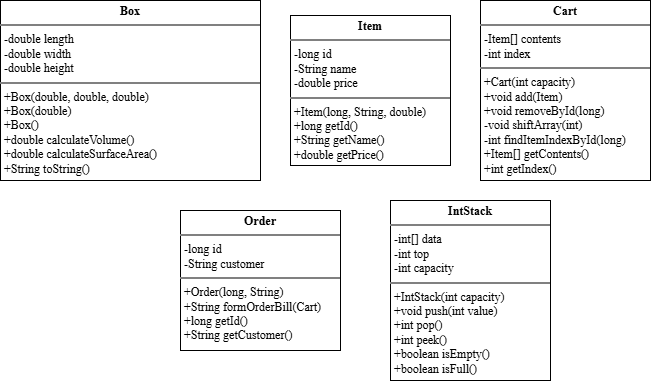

The diagram above was exported from draw.io. Its source (the exported page's mxGraphModel, read from the mxfile embedded in the PNG):
<mxGraphModel dx="758" dy="411" grid="1" gridSize="10" guides="1" tooltips="1" connect="1" arrows="1" fold="1" page="1" pageScale="1" pageWidth="850" pageHeight="1100" math="0" shadow="0" extFonts="Permanent Marker^https://fonts.googleapis.com/css?family=Permanent+Marker">
  <root>
    <mxCell id="0" />
    <mxCell id="1" parent="0" />
    <mxCell id="XRdQ4OtrHdYLzv0p2K8d-37" value="&lt;p style=&quot;margin:0px;margin-top:4px;text-align:center;&quot;&gt;&lt;span style=&quot;font-weight: 700; background-color: transparent; color: light-dark(rgb(0, 0, 0), rgb(255, 255, 255));&quot;&gt;Box&lt;/span&gt;&lt;/p&gt;&lt;hr style=&quot;border-style:solid;&quot;&gt;&lt;p style=&quot;margin:0px;margin-left:4px;&quot;&gt;&lt;span style=&quot;background-color: transparent;&quot;&gt;-double length&lt;/span&gt;&lt;span style=&quot;background-color: transparent;&quot;&gt;&lt;br&gt;&lt;/span&gt;&lt;/p&gt;&lt;p style=&quot;margin:0px;margin-left:4px;&quot;&gt;-double width&lt;/p&gt;&lt;p style=&quot;margin:0px;margin-left:4px;&quot;&gt;-double height&lt;/p&gt;&lt;hr style=&quot;border-style:solid;&quot;&gt;&lt;p style=&quot;margin:0px;margin-left:4px;&quot;&gt;+Box(double, double, double)&lt;/p&gt;&lt;p style=&quot;margin:0px;margin-left:4px;&quot;&gt;+Box(double)&lt;/p&gt;&lt;p style=&quot;margin:0px;margin-left:4px;&quot;&gt;+Box()&lt;/p&gt;&lt;p style=&quot;margin:0px;margin-left:4px;&quot;&gt;+double calculateVolume()&lt;/p&gt;&lt;p style=&quot;margin:0px;margin-left:4px;&quot;&gt;+double calculateSurfaceArea()&lt;/p&gt;&lt;p style=&quot;margin:0px;margin-left:4px;&quot;&gt;+String toString()&lt;/p&gt;" style="verticalAlign=top;align=left;overflow=fill;html=1;whiteSpace=wrap;fontFamily=Times New Roman;fontSize=12;" vertex="1" parent="1">
      <mxGeometry x="70" y="130" width="260" height="180" as="geometry" />
    </mxCell>
    <mxCell id="XRdQ4OtrHdYLzv0p2K8d-39" value="&lt;p style=&quot;margin:0px;margin-top:4px;text-align:center;&quot;&gt;&lt;span style=&quot;background-color: transparent; text-align: left;&quot;&gt;&lt;b&gt;Item&lt;/b&gt;&lt;/span&gt;&lt;/p&gt;&lt;hr style=&quot;border-style:solid;&quot;&gt;&lt;p style=&quot;margin:0px;margin-left:4px;&quot;&gt;&lt;span style=&quot;background-color: transparent;&quot;&gt;-long id&lt;/span&gt;&lt;span style=&quot;background-color: transparent;&quot;&gt;&lt;br&gt;&lt;/span&gt;&lt;/p&gt;&lt;p style=&quot;margin:0px;margin-left:4px;&quot;&gt;-String name&lt;/p&gt;&lt;p style=&quot;margin:0px;margin-left:4px;&quot;&gt;-double price&lt;/p&gt;&lt;hr style=&quot;border-style:solid;&quot;&gt;&lt;p style=&quot;margin:0px;margin-left:4px;&quot;&gt;&lt;span style=&quot;background-color: transparent;&quot;&gt;+Item(long, String, double)&lt;/span&gt;&lt;/p&gt;&lt;p style=&quot;margin:0px;margin-left:4px;&quot;&gt;+long getId()&lt;/p&gt;&lt;p style=&quot;margin:0px;margin-left:4px;&quot;&gt;+String getName()&lt;/p&gt;&lt;p style=&quot;margin:0px;margin-left:4px;&quot;&gt;+double getPrice()&lt;/p&gt;" style="verticalAlign=top;align=left;overflow=fill;html=1;whiteSpace=wrap;fontFamily=Times New Roman;fontSize=12;" vertex="1" parent="1">
      <mxGeometry x="360" y="145" width="160" height="150" as="geometry" />
    </mxCell>
    <mxCell id="XRdQ4OtrHdYLzv0p2K8d-40" value="&lt;p style=&quot;margin:0px;margin-top:4px;text-align:center;&quot;&gt;&lt;span style=&quot;background-color: transparent; text-align: left;&quot;&gt;&lt;b&gt;Cart&lt;/b&gt;&lt;/span&gt;&lt;/p&gt;&lt;hr style=&quot;border-style:solid;&quot;&gt;&lt;p style=&quot;margin:0px;margin-left:4px;&quot;&gt;&lt;span style=&quot;background-color: transparent;&quot;&gt;-Item[] contents&lt;/span&gt;&lt;span style=&quot;background-color: transparent;&quot;&gt;&lt;br&gt;&lt;/span&gt;&lt;/p&gt;&lt;p style=&quot;margin:0px;margin-left:4px;&quot;&gt;-int index&lt;/p&gt;&lt;hr style=&quot;border-style:solid;&quot;&gt;&lt;p style=&quot;margin:0px;margin-left:4px;&quot;&gt;&lt;span style=&quot;background-color: transparent;&quot;&gt;+Cart(int capacity)&lt;/span&gt;&lt;br&gt;&lt;/p&gt;&lt;p style=&quot;margin:0px;margin-left:4px;&quot;&gt;+void add(Item)&lt;/p&gt;&lt;p style=&quot;margin:0px;margin-left:4px;&quot;&gt;+void removeById(long)&lt;/p&gt;&lt;p style=&quot;margin:0px;margin-left:4px;&quot;&gt;-void shiftArray(int)&lt;/p&gt;&lt;p style=&quot;margin:0px;margin-left:4px;&quot;&gt;-int findItemIndexById(long)&lt;/p&gt;&lt;p style=&quot;margin:0px;margin-left:4px;&quot;&gt;+Item[] getContents()&lt;/p&gt;&lt;p style=&quot;margin:0px;margin-left:4px;&quot;&gt;+int getIndex()&lt;/p&gt;" style="verticalAlign=top;align=left;overflow=fill;html=1;whiteSpace=wrap;fontFamily=Times New Roman;fontSize=12;" vertex="1" parent="1">
      <mxGeometry x="550" y="130" width="170" height="180" as="geometry" />
    </mxCell>
    <mxCell id="XRdQ4OtrHdYLzv0p2K8d-41" value="&lt;p style=&quot;margin:0px;margin-top:4px;text-align:center;&quot;&gt;&lt;span style=&quot;background-color: transparent; text-align: left;&quot;&gt;&lt;b&gt;Order&lt;/b&gt;&lt;/span&gt;&lt;/p&gt;&lt;hr style=&quot;border-style:solid;&quot;&gt;&lt;p style=&quot;margin:0px;margin-left:4px;&quot;&gt;&lt;span style=&quot;background-color: transparent;&quot;&gt;-long id&lt;/span&gt;&lt;/p&gt;&lt;p style=&quot;margin:0px;margin-left:4px;&quot;&gt;-String customer&lt;/p&gt;&lt;hr style=&quot;border-style:solid;&quot;&gt;&lt;p style=&quot;margin:0px;margin-left:4px;&quot;&gt;&lt;span style=&quot;background-color: transparent;&quot;&gt;+Order(long, String)&lt;/span&gt;&lt;/p&gt;&lt;p style=&quot;margin:0px;margin-left:4px;&quot;&gt;+String formOrderBill(Cart)&lt;/p&gt;&lt;p style=&quot;margin:0px;margin-left:4px;&quot;&gt;+long getId()&lt;/p&gt;&lt;p style=&quot;margin:0px;margin-left:4px;&quot;&gt;+String getCustomer()&lt;/p&gt;" style="verticalAlign=top;align=left;overflow=fill;html=1;whiteSpace=wrap;fontFamily=Times New Roman;fontSize=12;" vertex="1" parent="1">
      <mxGeometry x="250" y="340" width="160" height="140" as="geometry" />
    </mxCell>
    <mxCell id="XRdQ4OtrHdYLzv0p2K8d-42" value="&lt;p style=&quot;margin:0px;margin-top:4px;text-align:center;&quot;&gt;&lt;span style=&quot;background-color: transparent; text-align: left;&quot;&gt;&lt;b&gt;IntStack&lt;/b&gt;&lt;/span&gt;&lt;/p&gt;&lt;hr style=&quot;border-style:solid;&quot;&gt;&lt;p style=&quot;margin:0px;margin-left:4px;&quot;&gt;&lt;span style=&quot;background-color: transparent;&quot;&gt;-int[] data&lt;/span&gt;&lt;/p&gt;&lt;p style=&quot;margin:0px;margin-left:4px;&quot;&gt;-int top&lt;/p&gt;&lt;p style=&quot;margin:0px;margin-left:4px;&quot;&gt;-int capacity&lt;/p&gt;&lt;hr style=&quot;border-style:solid;&quot;&gt;&lt;p style=&quot;margin:0px;margin-left:4px;&quot;&gt;&lt;span style=&quot;background-color: transparent;&quot;&gt;+IntStack(int capacity)&lt;/span&gt;&lt;span style=&quot;background-color: transparent;&quot;&gt;&lt;br&gt;&lt;/span&gt;&lt;/p&gt;&lt;p style=&quot;margin:0px;margin-left:4px;&quot;&gt;+void push(int value)&lt;/p&gt;&lt;p style=&quot;margin:0px;margin-left:4px;&quot;&gt;+int pop()&lt;/p&gt;&lt;p style=&quot;margin:0px;margin-left:4px;&quot;&gt;+int peek()&lt;/p&gt;&lt;p style=&quot;margin:0px;margin-left:4px;&quot;&gt;+boolean isEmpty()&lt;/p&gt;&lt;p style=&quot;margin:0px;margin-left:4px;&quot;&gt;+boolean isFull()&lt;/p&gt;" style="verticalAlign=top;align=left;overflow=fill;html=1;whiteSpace=wrap;fontFamily=Times New Roman;fontSize=12;" vertex="1" parent="1">
      <mxGeometry x="460" y="330" width="160" height="180" as="geometry" />
    </mxCell>
  </root>
</mxGraphModel>